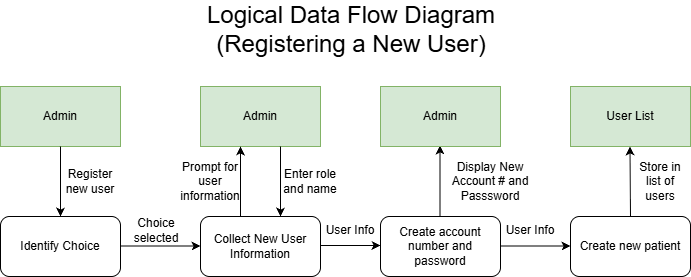

The diagram above was exported from draw.io. Its source (the exported page's mxGraphModel, read from the mxfile embedded in the PNG):
<mxGraphModel dx="1042" dy="527" grid="1" gridSize="10" guides="1" tooltips="1" connect="1" arrows="1" fold="1" page="1" pageScale="1" pageWidth="850" pageHeight="1100" math="0" shadow="0">
  <root>
    <mxCell id="0" />
    <mxCell id="1" parent="0" />
    <mxCell id="m-Hi0IU-JIxmKKvltHo5-1" value="Admin" style="rounded=0;whiteSpace=wrap;html=1;fillColor=#d5e8d4;strokeColor=#82b366;" vertex="1" parent="1">
      <mxGeometry x="70" y="98" width="120" height="60" as="geometry" />
    </mxCell>
    <mxCell id="m-Hi0IU-JIxmKKvltHo5-2" value="" style="endArrow=classic;html=1;rounded=0;" edge="1" parent="1">
      <mxGeometry width="50" height="50" relative="1" as="geometry">
        <mxPoint x="130" y="158" as="sourcePoint" />
        <mxPoint x="130" y="228" as="targetPoint" />
      </mxGeometry>
    </mxCell>
    <mxCell id="m-Hi0IU-JIxmKKvltHo5-3" value="Identify Choice" style="rounded=1;whiteSpace=wrap;html=1;" vertex="1" parent="1">
      <mxGeometry x="70" y="228" width="120" height="60" as="geometry" />
    </mxCell>
    <mxCell id="m-Hi0IU-JIxmKKvltHo5-4" value="Register new user" style="text;html=1;whiteSpace=wrap;strokeColor=none;fillColor=none;align=center;verticalAlign=middle;rounded=0;" vertex="1" parent="1">
      <mxGeometry x="130" y="178" width="60" height="30" as="geometry" />
    </mxCell>
    <mxCell id="m-Hi0IU-JIxmKKvltHo5-6" value="Admin" style="rounded=0;whiteSpace=wrap;html=1;fillColor=#d5e8d4;strokeColor=#82b366;" vertex="1" parent="1">
      <mxGeometry x="270" y="98" width="120" height="60" as="geometry" />
    </mxCell>
    <mxCell id="m-Hi0IU-JIxmKKvltHo5-7" value="" style="endArrow=classic;html=1;rounded=0;" edge="1" parent="1">
      <mxGeometry width="50" height="50" relative="1" as="geometry">
        <mxPoint x="350" y="158" as="sourcePoint" />
        <mxPoint x="350" y="228" as="targetPoint" />
      </mxGeometry>
    </mxCell>
    <mxCell id="m-Hi0IU-JIxmKKvltHo5-8" value="Collect New User Information" style="rounded=1;whiteSpace=wrap;html=1;" vertex="1" parent="1">
      <mxGeometry x="270" y="228" width="120" height="60" as="geometry" />
    </mxCell>
    <mxCell id="m-Hi0IU-JIxmKKvltHo5-9" value="Enter role and name" style="text;html=1;whiteSpace=wrap;strokeColor=none;fillColor=none;align=center;verticalAlign=middle;rounded=0;" vertex="1" parent="1">
      <mxGeometry x="350" y="178" width="60" height="30" as="geometry" />
    </mxCell>
    <mxCell id="m-Hi0IU-JIxmKKvltHo5-12" value="Create account number and password" style="rounded=1;whiteSpace=wrap;html=1;" vertex="1" parent="1">
      <mxGeometry x="450" y="228" width="120" height="60" as="geometry" />
    </mxCell>
    <mxCell id="m-Hi0IU-JIxmKKvltHo5-14" value="Create new patient" style="rounded=1;whiteSpace=wrap;html=1;" vertex="1" parent="1">
      <mxGeometry x="640" y="228" width="120" height="60" as="geometry" />
    </mxCell>
    <mxCell id="m-Hi0IU-JIxmKKvltHo5-16" value="" style="endArrow=classic;html=1;rounded=0;" edge="1" parent="1">
      <mxGeometry width="50" height="50" relative="1" as="geometry">
        <mxPoint x="509.5" y="227" as="sourcePoint" />
        <mxPoint x="509.5" y="157" as="targetPoint" />
      </mxGeometry>
    </mxCell>
    <mxCell id="m-Hi0IU-JIxmKKvltHo5-17" value="" style="endArrow=classic;html=1;rounded=0;" edge="1" parent="1">
      <mxGeometry width="50" height="50" relative="1" as="geometry">
        <mxPoint x="310" y="228" as="sourcePoint" />
        <mxPoint x="310" y="158" as="targetPoint" />
      </mxGeometry>
    </mxCell>
    <mxCell id="m-Hi0IU-JIxmKKvltHo5-18" value="Prompt for user information" style="text;html=1;whiteSpace=wrap;strokeColor=none;fillColor=none;align=center;verticalAlign=middle;rounded=0;" vertex="1" parent="1">
      <mxGeometry x="250" y="178" width="60" height="30" as="geometry" />
    </mxCell>
    <mxCell id="m-Hi0IU-JIxmKKvltHo5-19" value="" style="endArrow=classic;html=1;rounded=0;" edge="1" parent="1">
      <mxGeometry width="50" height="50" relative="1" as="geometry">
        <mxPoint x="190" y="257.5" as="sourcePoint" />
        <mxPoint x="270" y="257.5" as="targetPoint" />
      </mxGeometry>
    </mxCell>
    <mxCell id="m-Hi0IU-JIxmKKvltHo5-20" value="Choice selected" style="text;html=1;whiteSpace=wrap;strokeColor=none;fillColor=none;align=center;verticalAlign=middle;rounded=0;" vertex="1" parent="1">
      <mxGeometry x="196" y="227" width="60" height="30" as="geometry" />
    </mxCell>
    <mxCell id="m-Hi0IU-JIxmKKvltHo5-21" value="" style="endArrow=classic;html=1;rounded=0;" edge="1" parent="1">
      <mxGeometry width="50" height="50" relative="1" as="geometry">
        <mxPoint x="390" y="257" as="sourcePoint" />
        <mxPoint x="450" y="257" as="targetPoint" />
      </mxGeometry>
    </mxCell>
    <mxCell id="m-Hi0IU-JIxmKKvltHo5-22" value="User Info" style="text;html=1;whiteSpace=wrap;strokeColor=none;fillColor=none;align=center;verticalAlign=middle;rounded=0;" vertex="1" parent="1">
      <mxGeometry x="390" y="227" width="60" height="30" as="geometry" />
    </mxCell>
    <mxCell id="m-Hi0IU-JIxmKKvltHo5-23" value="Admin" style="rounded=0;whiteSpace=wrap;html=1;fillColor=#d5e8d4;strokeColor=#82b366;" vertex="1" parent="1">
      <mxGeometry x="450" y="98" width="120" height="60" as="geometry" />
    </mxCell>
    <mxCell id="m-Hi0IU-JIxmKKvltHo5-24" value="Display New Account # and Passsword" style="text;html=1;whiteSpace=wrap;strokeColor=none;fillColor=none;align=center;verticalAlign=middle;rounded=0;" vertex="1" parent="1">
      <mxGeometry x="520" y="178" width="80" height="30" as="geometry" />
    </mxCell>
    <mxCell id="m-Hi0IU-JIxmKKvltHo5-25" value="" style="endArrow=classic;html=1;rounded=0;" edge="1" parent="1">
      <mxGeometry width="50" height="50" relative="1" as="geometry">
        <mxPoint x="570" y="257.5" as="sourcePoint" />
        <mxPoint x="640" y="257.5" as="targetPoint" />
      </mxGeometry>
    </mxCell>
    <mxCell id="m-Hi0IU-JIxmKKvltHo5-26" value="User Info" style="text;html=1;whiteSpace=wrap;strokeColor=none;fillColor=none;align=center;verticalAlign=middle;rounded=0;" vertex="1" parent="1">
      <mxGeometry x="570" y="227" width="60" height="30" as="geometry" />
    </mxCell>
    <mxCell id="m-Hi0IU-JIxmKKvltHo5-27" value="User List" style="rounded=0;whiteSpace=wrap;html=1;fillColor=#d5e8d4;strokeColor=#82b366;" vertex="1" parent="1">
      <mxGeometry x="640" y="98" width="120" height="60" as="geometry" />
    </mxCell>
    <mxCell id="m-Hi0IU-JIxmKKvltHo5-28" value="" style="endArrow=classic;html=1;rounded=0;exitX=0.5;exitY=0;exitDx=0;exitDy=0;" edge="1" parent="1" source="m-Hi0IU-JIxmKKvltHo5-14">
      <mxGeometry width="50" height="50" relative="1" as="geometry">
        <mxPoint x="699.5" y="218" as="sourcePoint" />
        <mxPoint x="699.5" y="158" as="targetPoint" />
      </mxGeometry>
    </mxCell>
    <mxCell id="m-Hi0IU-JIxmKKvltHo5-29" value="Store in list of users" style="text;html=1;whiteSpace=wrap;strokeColor=none;fillColor=none;align=center;verticalAlign=middle;rounded=0;" vertex="1" parent="1">
      <mxGeometry x="700" y="178" width="60" height="30" as="geometry" />
    </mxCell>
    <mxCell id="m-Hi0IU-JIxmKKvltHo5-30" value="&lt;font style=&quot;font-size: 24px;&quot;&gt;Logical Data Flow Diagram (Registering a New User)&lt;/font&gt;" style="text;html=1;whiteSpace=wrap;strokeColor=none;fillColor=none;align=center;verticalAlign=middle;rounded=0;" vertex="1" parent="1">
      <mxGeometry x="271" y="26" width="300" height="30" as="geometry" />
    </mxCell>
  </root>
</mxGraphModel>